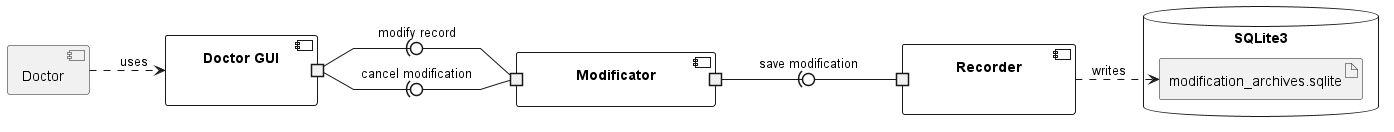

The diagram above was rendered by PlantUML. Its source (embedded in the PNG):
@startuml
!include _common.style
skinparam linetype polyline
left to right direction
'title "Medical Record Modification System"

component "Doctor" as doc {
}

component "Doctor GUI" as dui {
portout " " as dp1
}

component "Modificator" as mod {

portin " " as mp1
portout " " as mp2
}

component "Recorder" as rec {

portin " " as rp1
}

database SQLite3 as sql {
artifact "modification_archives.sqlite" as ma
}

doc ..> dui : uses
mp1 -u0)- dp1 : "modify record"
mp1 -u0)- dp1 : "cancel modification"
rp1 -u0)- mp2 : "save modification"
rec ..> ma : "writes"

'rec -[hidden]r->mod
@enduml